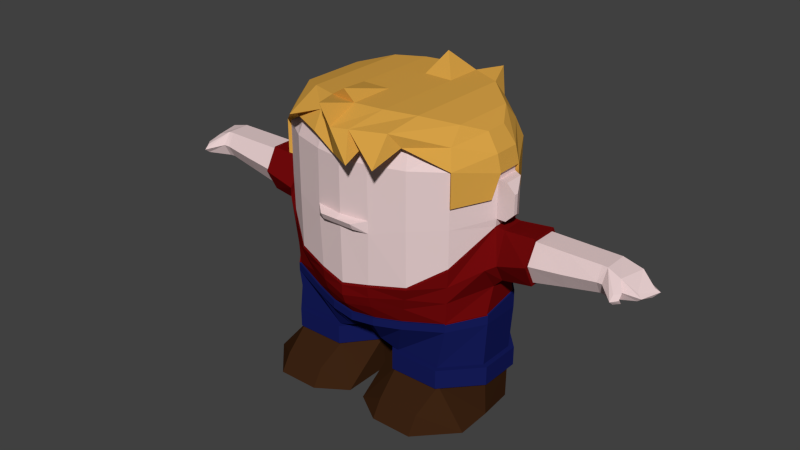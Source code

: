 # Source: dude3.blend  (saved by Blender 2.76.0; exported with 4.5.12 LTS)
import bpy
from mathutils import Matrix  # noqa: F401  (used for matrix-valued properties, if any)

bpy.ops.wm.read_factory_settings(use_empty=True)
scene = bpy.context.scene
scene.name = 'Scene'

# ---- collections
col_collection_1 = bpy.data.collections.new('Collection 1'); scene.collection.children.link(col_collection_1)

# ---- materials (node trees are filled in below, after node groups)
mat_hair = bpy.data.materials.new('Hair')
mat_hair.alpha_threshold = 0.0
mat_hair.use_transparent_shadow = False
mat_hair.diffuse_color = (0.686, 0.361, 0.06163, 1.0)
mat_hair.roughness = 0.5
mat_hair.specular_intensity = 0.0
mat_skin = bpy.data.materials.new('Skin')
mat_skin.alpha_threshold = 0.0
mat_skin.use_transparent_shadow = False
mat_skin.diffuse_color = (0.8, 0.6203, 0.6203, 1.0)
mat_skin.roughness = 0.5
mat_skin.specular_intensity = 0.0
mat_shirt = bpy.data.materials.new('Shirt')
mat_shirt.alpha_threshold = 0.0
mat_shirt.use_transparent_shadow = False
mat_shirt.diffuse_color = (0.1626, 0.003176, 0.003639, 1.0)
mat_shirt.roughness = 0.5
mat_shirt.specular_intensity = 0.0
mat_shoes = bpy.data.materials.new('Shoes')
mat_shoes.alpha_threshold = 0.0
mat_shoes.use_transparent_shadow = False
mat_shoes.diffuse_color = (0.04445, 0.01685, 0.006352, 1.0)
mat_shoes.roughness = 0.5
mat_shoes.specular_intensity = 0.4964
mat_pants = bpy.data.materials.new('Pants')
mat_pants.alpha_threshold = 0.0
mat_pants.use_transparent_shadow = False
mat_pants.diffuse_color = (0.008296, 0.01231, 0.1065, 1.0)
mat_pants.roughness = 0.5

# ---- material node trees

# ---- world
world_world = bpy.data.worlds.new('World'); scene.world = world_world
world_world.color = (0.05088, 0.05088, 0.05088)
world_world.use_sun_shadow = False
world_world.sun_shadow_jitter_overblur = 0.0
world_world.cycles.sampling_method = 'MANUAL'
world_world.cycles.sample_map_resolution = 256

# ---- meshes
me_cube_002 = bpy.data.meshes.new('Cube.002')
me_cube_002.from_pydata([(0.603, 0.7601, 0.5769), (0.8973, 0.4938, 0.5769), (0.8973, -0.4938, 0.5769), (0.5634, -0.7004, 0.7696), (1.109, -0.1225, 0.508), (1.109, 0.1235, 0.5094), (0.3015, 0.8753, 0.5769), (0.2735, -0.8042, 0.6957), (0.8413, 0.4465, 0.7477), (0.8221, 0.3294, 0.8672), (0.5578, 0.5503, 0.9698), (0.5664, 0.6711, 0.8121), (0.5605, -0.614, 0.8135), (0.5521, -0.487, 0.9698), (0.8196, -0.291, 0.8691), (0.8371, -0.4213, 0.7528), (1.073, -0.1241, 0.6424), (0.9582, -0.09661, 0.776), (0.9566, 0.1133, 0.7776), (1.071, 0.1235, 0.643), (0.2832, 0.7768, 0.8122), (0.2789, 0.6538, 0.9698), (0.2754, -0.7104, 0.8133), (0.276, -0.5818, 0.9698), (0.3093, 0.9039, 0.5893), (0.2905, 0.8039, 0.8282), (1.14, 0.1311, 0.5196), (0.9212, 0.5123, 0.5884), (0.8652, 0.4629, 0.7626), (1.1, 0.1296, 0.6807), (0.2834, 0.6701, 1.001), (0.2799, -0.5977, 1.001), (0.9798, 0.1173, 0.8401), (0.8426, 0.3379, 0.9159), (0.8391, -0.2996, 0.9175), (0.9811, -0.1005, 0.8389), (0.0, -0.9023, 0.6354), (0.269, -0.8434, 0.7468), (0.1783, -0.9137, 0.8989), (0.6188, 0.7857, 0.5893), (0.5819, 0.6951, 0.8281), (0.5772, -0.7268, 0.7824), (0.92, -0.5133, 0.5897), (0.8597, -0.4386, 0.7689), (0.516, -0.8227, 0.9187), (1.14, -0.1302, 0.5187), (1.101, -0.1302, 0.6806), (0.5701, 0.5639, 0.9871), (0.5633, -0.5003, 0.9872), (0.8973, -0.4938, 0.2504), (1.075, -0.1824, 0.2772), (0.92, -0.5133, 0.2633), (1.104, -0.1919, 0.2882), (0.603, 0.7601, 0.1408), (0.8973, 0.4938, 0.1408), (1.069, 0.1945, 0.1408), (0.3015, 0.8753, 0.1408), (0.3093, 0.9039, 0.1408), (1.098, 0.2042, 0.1408), (0.9212, 0.5123, 0.1408), (0.6188, 0.7857, 0.1408), (-0.603, 0.7601, 0.5769), (-0.8973, 0.4938, 0.5769), (-0.8973, -0.4938, 0.5769), (-0.5634, -0.7004, 0.7696), (0.0, 0.9267, 0.5769), (0.0, -0.8441, 0.5769), (-1.109, -0.1225, 0.508), (-1.109, 0.1235, 0.5094), (-0.3015, 0.8753, 0.5769), (-0.2735, -0.8042, 0.6957), (-0.8413, 0.4465, 0.7477), (-0.8221, 0.3294, 0.8672), (-0.5578, 0.5503, 0.9698), (-0.5664, 0.6711, 0.8121), (-0.5605, -0.614, 0.8135), (-0.5521, -0.487, 0.9698), (-0.8196, -0.291, 0.8691), (-0.8371, -0.4213, 0.7528), (0.0, 0.7028, 0.9698), (0.0, 0.8263, 0.8121), (0.0, -0.7499, 0.8133), (0.0, -0.6212, 0.9698), (-1.073, -0.1241, 0.6424), (-0.9582, -0.09661, 0.776), (-0.9566, 0.1133, 0.7776), (-1.071, 0.1235, 0.643), (-0.2832, 0.7768, 0.8122), (-0.2789, 0.6538, 0.9698), (-0.2754, -0.7104, 0.8133), (-0.276, -0.5818, 0.9698), (-0.3093, 0.9039, 0.5893), (0.0, 0.9558, 0.5893), (0.0, 0.8537, 0.8284), (-0.2905, 0.8039, 0.8282), (-1.14, 0.1311, 0.5196), (-0.9212, 0.5123, 0.5884), (-0.8652, 0.4629, 0.7626), (-1.1, 0.1296, 0.6807), (-0.2834, 0.6701, 1.001), (0.0, 0.7183, 1.002), (0.0, -0.6363, 1.002), (-0.2799, -0.5977, 1.001), (-0.9798, 0.1173, 0.8401), (-0.8426, 0.3379, 0.9159), (-0.8391, -0.2996, 0.9175), (-0.9811, -0.1005, 0.8389), (0.2693, -1.054, 0.6538), (-0.269, -0.8434, 0.7468), (-0.2818, -0.7378, 0.9078), (0.005827, -0.9471, 0.8844), (-0.6188, 0.7857, 0.5893), (-0.5819, 0.6951, 0.8281), (-0.5772, -0.7268, 0.7824), (-0.92, -0.5133, 0.5897), (-0.8597, -0.4386, 0.7689), (-0.5647, -0.8329, 0.8177), (-1.14, -0.1302, 0.5187), (-1.101, -0.1302, 0.6806), (-0.5701, 0.5639, 0.9871), (-0.5633, -0.5003, 0.9872), (-0.8973, -0.4938, 0.2504), (-1.075, -0.1824, 0.2772), (-0.92, -0.5133, 0.2633), (-1.104, -0.1919, 0.2882), (-0.603, 0.7601, 0.1408), (-0.8973, 0.4938, 0.1408), (0.0, 0.9267, 0.1408), (-1.069, 0.1945, 0.1408), (-0.3015, 0.8753, 0.1408), (-0.3093, 0.9039, 0.1408), (0.0, 0.9558, 0.1408), (-1.098, 0.2042, 0.1408), (-0.9212, 0.5123, 0.1408), (-0.6188, 0.7857, 0.1408), (0.5281, -1.028, 0.6703), (0.4836, 0.8037, 1.049), (-0.2824, 0.3023, 1.001), (0.2824, 0.3026, 1.001), (0.5683, 0.2862, 0.9872), (-0.5683, 0.2861, 0.9872), (-0.8418, 0.2048, 0.9162), (0.8418, 0.2048, 0.9162), (0.0, 0.3031, 1.002), (0.06136, 0.5513, 1.166), (0.0, -0.198, 1.002), (-0.281, -0.1978, 1.001), (0.281, -0.1978, 1.001), (0.5653, -0.1893, 0.9872), (-0.5653, -0.1893, 0.9872), (0.8399, -0.1473, 0.9171), (-0.8399, -0.1473, 0.9171), (-0.1102, -0.6397, 1.103), (-0.08332, -0.9693, 1.079)], [], [(6, 20, 80, 65), (5, 19, 8, 1), (21, 23, 82, 79), (18, 17, 14, 9), (66, 81, 22, 7), (1, 8, 11, 0), (3, 12, 15, 2), (2, 15, 16, 4), (0, 11, 20, 6), (4, 16, 19, 5), (7, 22, 12, 3), (10, 13, 23, 21), (8, 9, 10, 11), (12, 13, 14, 15), (20, 21, 79, 80), (22, 23, 13, 12), (16, 17, 18, 19), (19, 18, 9, 8), (15, 14, 17, 16), (81, 82, 23, 22), (11, 10, 21, 20), (9, 14, 13, 10), (24, 92, 93, 25), (26, 27, 28, 29), (147, 145, 101, 31), (34, 35, 150), (44, 38, 135), (27, 39, 40, 28), (41, 42, 43, 44), (42, 45, 46, 43), (39, 24, 25, 40), (45, 26, 29, 46), (148, 147, 31, 48), (28, 40, 47, 33), (44, 43, 34, 48), (25, 93, 100, 30), (38, 44, 48, 31), (46, 29, 32, 35), (29, 28, 33, 32), (43, 46, 35, 34), (110, 38, 31, 101), (150, 148, 48, 34), (53, 56, 57, 60), (2, 4, 50, 49), (7, 3, 41, 37), (4, 5, 26, 45), (39, 27, 59, 60), (42, 2, 49, 51), (3, 2, 42, 41), (24, 39, 60, 57), (45, 42, 51, 52), (66, 7, 37, 36), (4, 45, 52, 50), (26, 5, 55, 58), (49, 50, 52, 51), (54, 53, 60, 59), (55, 54, 59, 58), (56, 127, 131, 57), (27, 26, 58, 59), (92, 24, 57, 131), (0, 6, 56, 53), (5, 1, 54, 55), (6, 65, 127, 56), (1, 0, 53, 54), (69, 65, 80, 87), (68, 62, 71, 86), (88, 79, 82, 90), (85, 72, 77, 84), (66, 70, 89, 81), (62, 61, 74, 71), (64, 63, 78, 75), (63, 67, 83, 78), (61, 69, 87, 74), (67, 68, 86, 83), (70, 64, 75, 89), (73, 88, 90, 76), (71, 74, 73, 72), (75, 78, 77, 76), (87, 80, 79, 88), (89, 75, 76, 90), (83, 86, 85, 84), (86, 71, 72, 85), (78, 83, 84, 77), (81, 89, 90, 82), (74, 87, 88, 73), (72, 73, 76, 77), (91, 94, 93, 92), (95, 98, 97, 96), (106, 105, 151), (96, 97, 112, 111), (113, 116, 115, 114), (114, 115, 118, 117), (111, 112, 94, 91), (117, 118, 98, 95), (108, 109, 116, 113), (149, 120, 102, 146), (97, 104, 119, 112), (116, 120, 105, 115), (94, 99, 100, 93), (109, 102, 120, 116), (118, 106, 103, 98), (98, 103, 104, 97), (115, 105, 106, 118), (112, 119, 99, 94), (151, 105, 120, 149), (125, 134, 130, 129), (63, 121, 122, 67), (70, 108, 113, 64), (67, 117, 95, 68), (111, 134, 133, 96), (114, 123, 121, 63), (64, 113, 114, 63), (91, 130, 134, 111), (117, 124, 123, 114), (67, 122, 124, 117), (95, 132, 128, 68), (121, 123, 124, 122), (65, 127, 131, 92), (126, 133, 134, 125), (128, 132, 133, 126), (129, 130, 131, 127), (96, 133, 132, 95), (92, 131, 130, 91), (61, 125, 129, 69), (68, 128, 126, 62), (69, 129, 127, 65), (62, 126, 125, 61), (36, 110, 109, 108), (66, 36, 108, 70), (110, 36, 107), (38, 110, 107), (37, 38, 107), (36, 37, 107), (38, 37, 135), (41, 44, 135), (37, 41, 135), (25, 30, 136), (47, 40, 136), (30, 47, 136), (40, 25, 136), (104, 141, 140, 119), (32, 33, 142), (47, 30, 138, 139), (104, 103, 141), (119, 140, 137, 99), (99, 137, 143, 100), (33, 47, 139, 142), (143, 138, 144), (100, 143, 144), (138, 30, 144), (30, 100, 144), (142, 139, 148, 150), (141, 151, 149, 140), (140, 149, 146, 137), (103, 106, 151, 141), (139, 138, 147, 148), (35, 32, 142, 150), (138, 143, 145, 147), (137, 146, 145, 143), (145, 146, 152), (102, 109, 153), (146, 102, 152), (102, 101, 152), (101, 145, 152), (109, 110, 153), (101, 102, 153), (110, 101, 153)])
me_cube_002.materials.append(mat_hair)
me_cube_002.use_remesh_preserve_volume = False
me_cube_002.use_remesh_preserve_attributes = False
me_cube_002.use_mirror_vertex_groups = False
me_cube_002.update()
me_cube = bpy.data.meshes.new('Cube')
me_cube.from_pydata([(0.515, 0.7206, -0.7409), (0.4892, -0.6067, -0.9322), (0.8667, -0.4803, -0.8737), (0.8532, 0.4938, -0.7409), (0.0, 0.882, -0.7409), (0.0, -0.7073, -0.972), (0.603, 0.7601, 0.01499), (0.8973, 0.4938, 0.01499), (0.8973, -0.4938, -0.3327), (0.603, -0.7004, -0.5359), (0.0, 0.9267, 0.01499), (0.0, -0.8441, -0.6385), (0.3528, 0.503, -1.343), (0.3528, -0.503, -1.343), (0.8025, -0.503, -1.343), (0.8025, 0.503, -1.343), (0.0, 0.5883, -1.191), (0.0, -0.5237, -1.191), (0.08257, -0.2007, -1.531), (0.1126, 0.2007, -1.531), (1.114, -0.1932, -1.531), (1.084, 0.1932, -1.531), (0.7843, -0.7738, -1.72), (0.3713, -0.7738, -1.72), (0.7843, -0.8764, -1.888), (0.3713, -0.8764, -1.888), (0.07989, -0.6863, -1.886), (1.122, -0.5275, -1.886), (1.103, 0.1926, -0.7409), (1.103, -0.1926, -0.818), (1.109, -0.118, 0.01499), (1.109, 0.1233, 0.01499), (1.088, 0.1932, -1.343), (1.088, -0.1932, -1.343), (0.7972, 0.503, -1.531), (0.8234, -0.503, -1.531), (1.114, -0.1674, -1.885), (1.084, 0.187, -1.885), (0.1126, 0.187, -1.885), (0.08257, -0.1674, -1.885), (0.7972, 0.4854, -1.887), (0.3493, 0.4854, -1.887), (0.1025, 0.2007, -1.343), (0.1025, -0.2007, -1.343), (0.0, 0.2007, -1.281), (0.0, -0.2007, -1.281), (0.3322, -0.503, -1.531), (0.3493, 0.503, -1.531), (0.8237, 0.5524, -1.343), (0.3298, 0.5524, -1.343), (0.3298, -0.5524, -1.343), (0.8237, -0.5524, -1.343), (0.8237, -0.5524, -1.531), (1.137, -0.2122, -1.531), (1.137, -0.2122, -1.343), (0.05501, 0.2204, -1.531), (0.05501, 0.2204, -1.343), (0.8237, 0.5524, -1.531), (1.137, 0.2122, -1.343), (0.05501, -0.2204, -1.531), (0.3298, 0.5524, -1.531), (0.05501, -0.2204, -1.343), (0.3298, -0.5524, -1.531), (1.137, 0.2122, -1.531), (0.0, -0.8063, -0.8409), (0.0, 0.9197, -0.5437), (0.5339, -0.6435, -0.7764), (0.5727, 0.7592, -0.5437), (0.8787, -0.4856, -0.661), (0.8787, 0.4938, -0.5437), (1.114, -0.1246, -0.5569), (1.114, 0.119, -0.5437), (2.128, 0.1233, 0.005556), (2.368, 0.1233, -0.04356), (2.128, 0.119, -0.2419), (2.18, -0.1246, -0.2419), (1.817, 0.1233, 0.005556), (1.817, 0.119, -0.3053), (1.817, -0.1246, -0.3053), (1.817, -0.118, 0.005556), (1.507, -0.1246, -0.3762), (1.507, 0.119, -0.3762), (1.507, -0.118, 0.005556), (1.507, 0.1233, 0.005556), (1.199, 0.119, -0.4698), (1.199, -0.1246, -0.4698), (1.194, 0.1233, 0.005556), (1.194, -0.118, 0.005556), (2.501, 0.08295, -0.1509), (2.506, 0.04847, -0.2189), (2.308, -0.1246, -0.2339), (2.128, -0.1107, 0.005556), (2.128, -0.1173, -0.2419), (2.439, -0.07767, -0.1509), (2.444, -0.07767, -0.2189), (2.329, -0.2727, -0.1164), (2.33, -0.2715, -0.2046), (2.374, -0.221, -0.1164), (2.374, -0.2202, -0.2046), (2.18, 0.1233, 0.005556), (2.18, -0.115, 0.005556), (2.18, 0.1127, -0.2419), (2.308, -0.1276, -0.0448), (2.368, 0.103, -0.2373), (0.5685, -0.672, -0.6561), (0.888, -0.4897, -0.4968), (1.139, 0.2984, -0.2317), (0.0, -0.8438, -0.7397), (0.0, 0.9249, -0.2317), (0.5985, 0.7633, -0.2317), (0.8959, 0.4938, -0.2317), (1.139, -0.3069, -0.3205), (2.128, 0.1926, -0.1165), (2.128, -0.1838, -0.1188), (1.817, -0.2049, -0.1547), (1.817, 0.2049, -0.154), (1.507, -0.2241, -0.184), (1.507, 0.2241, -0.1848), (1.21, -0.2373, -0.2823), (1.196, 0.2673, -0.2243), (2.543, 0.1071, -0.1849), (2.481, -0.08756, -0.1849), (2.18, -0.1908, -0.1141), (2.329, -0.3233, -0.1605), (2.374, -0.2608, -0.1605), (2.18, 0.185, -0.1261), (2.368, 0.1726, -0.1404), (2.308, -0.1704, -0.1394), (0.603, 0.7601, 0.5769), (0.8973, 0.4938, 0.5769), (0.8973, -0.4938, 0.5769), (0.603, -0.7004, 0.5769), (0.0, 0.9267, 0.5769), (0.0, -0.8441, 0.5769), (1.109, -0.1225, 0.508), (1.109, 0.1235, 0.5094), (0.8973, 0.4938, 0.4493), (0.603, 0.7601, 0.4493), (0.0, 0.9267, 0.4493), (0.603, -0.7004, 0.4532), (0.8973, -0.4938, 0.4532), (0.0, -0.8441, 0.4532), (1.109, 0.1233, 0.4493), (1.109, 0.1233, 0.0876), (1.109, -0.118, 0.08723), (1.109, -0.118, 0.4443), (1.28, -0.07811, 0.1714), (1.197, 0.07789, 0.08758), (1.197, 0.07789, 0.4443), (1.28, -0.07811, 0.3605), (1.197, -0.118, 0.08758), (1.28, -0.118, 0.1714), (1.28, -0.118, 0.3605), (1.197, -0.118, 0.4443), (0.8937, -0.488, -0.3127), (0.6027, -0.6922, -0.5136), (0.2639, -0.7949, -0.5644), (0.0, 0.9165, 0.01499), (0.6027, 0.7518, 0.01499), (1.103, -0.1164, 0.01499), (1.103, 0.1222, 0.01499), (0.8937, 0.4885, 0.01499), (0.3046, 0.8656, 0.01499), (0.603, -0.7004, 0.02228), (0.1663, -0.9062, 0.03575), (0.8973, -0.4938, 0.05188), (0.8973, 0.4938, 0.09366), (0.603, 0.7601, 0.09366), (0.0, 0.9267, 0.09366), (0.3015, 0.8753, 0.5769), (0.2735, -0.8042, 0.5769), (0.3015, 0.8753, 0.4493), (0.2735, -0.8042, 0.4532), (0.3015, 0.8753, 0.09366), (0.0, -0.9062, 0.03575), (0.2446, -0.6844, -0.9521), (0.2575, 0.8315, -0.7409), (0.3015, 0.8753, 0.01499), (0.2603, -0.8042, -0.5872), (0.1764, -0.5351, -1.267), (0.1764, 0.5658, -1.267), (0.05127, 0.2072, -1.312), (0.05127, -0.2101, -1.312), (0.2863, 0.8711, -0.5437), (0.2543, -0.755, -0.8086), (0.262, -0.7892, -0.6979), (0.2993, 0.876, -0.2317), (0.0, -0.8441, -0.05888), (1.678e-11, -0.8441, 0.06191), (0.2796, -0.8042, 0.06191), (0.2796, -0.8042, -0.05888), (7.639e-18, -0.8758, -0.02448), (0.1663, -0.8758, -0.02448), (0.8413, 0.4465, 0.7477), (0.8221, 0.3294, 0.8672), (0.5578, 0.5503, 0.9698), (0.5664, 0.6711, 0.8121), (0.5605, -0.614, 0.8135), (0.5521, -0.487, 0.9698), (0.8196, -0.291, 0.8691), (0.8371, -0.4213, 0.7528), (0.0, 0.7028, 0.9698), (0.0, 0.8263, 0.8121), (0.0, -0.7499, 0.8133), (-9.313e-10, -0.6212, 0.9698), (1.073, -0.1241, 0.6424), (0.9582, -0.09661, 0.776), (0.9566, 0.1133, 0.7776), (1.071, 0.1235, 0.643), (0.2832, 0.7768, 0.8122), (0.2789, 0.6538, 0.9698), (0.2754, -0.7104, 0.8133), (0.276, -0.5818, 0.9698), (1.507, -0.1369, 0.03607), (1.507, 0.1431, 0.03607), (1.507, 0.1381, -0.4069), (1.507, -0.1445, -0.4069), (1.507, -0.2599, -0.1838), (1.507, 0.26, -0.1848), (0.0, -0.8344, -0.6151), (0.0, 0.9058, -0.7409), (0.0, -0.7287, -0.9737), (0.4876, -0.6252, -0.9328), (0.5142, 0.7397, -0.7409), (0.862, 0.5065, -0.7409), (0.8759, -0.4952, -0.8727), (1.119, -0.1994, -0.818), (1.119, 0.1968, -0.7409), (0.2361, -0.7051, -0.9532), (0.2494, 0.8538, -0.7409), (0.0, 0.9058, -0.9083), (0.5142, 0.7397, -0.9083), (0.862, 0.5065, -0.9083), (1.119, -0.1994, -0.9083), (0.2361, -0.7051, -1.031), (0.2494, 0.8538, -0.9083), (0.0, -0.7287, -1.052), (0.4876, -0.6252, -1.011), (0.8759, -0.4952, -0.9508), (1.119, 0.1968, -0.9083)], [], [(184, 175, 1, 66), (105, 8, 9, 104), (234, 236, 17, 179), (70, 29, 28, 71), (186, 177, 6, 109), (71, 28, 3, 69), (14, 13, 50, 51), (235, 231, 12, 180), (231, 232, 15, 12), (238, 237, 13, 14), (232, 239, 32, 15), (22, 23, 25, 24), (43, 42, 56, 61), (32, 33, 54, 58), (42, 12, 49, 56), (12, 15, 48, 49), (13, 43, 61, 50), (27, 26, 39, 36), (24, 25, 26, 27), (233, 238, 14, 33), (20, 21, 63, 53), (233, 33, 32, 239), (105, 111, 30, 8), (38, 37, 36, 39), (37, 38, 41, 40), (181, 180, 12, 42), (47, 19, 55, 60), (181, 42, 43, 182), (179, 182, 43, 13), (56, 49, 60, 55), (58, 54, 53, 63), (61, 56, 55, 59), (51, 50, 62, 52), (49, 48, 57, 60), (50, 61, 59, 62), (54, 51, 52, 53), (48, 58, 63, 57), (18, 46, 62, 59), (19, 18, 59, 55), (34, 47, 60, 57), (33, 14, 51, 54), (35, 20, 53, 52), (46, 35, 52, 62), (15, 32, 58, 48), (21, 34, 57, 63), (22, 35, 46, 23), (22, 24, 27, 35), (36, 20, 35, 27), (36, 37, 21, 20), (40, 34, 21, 37), (23, 46, 26, 25), (26, 46, 18, 39), (19, 38, 39, 18), (41, 38, 19, 47), (41, 47, 34, 40), (109, 6, 7, 110), (0, 67, 69, 3), (2, 29, 70, 68), (106, 71, 69, 110), (176, 183, 67, 0), (115, 76, 72, 112), (2, 68, 66, 1), (185, 184, 66, 104), (102, 100, 95, 97), (78, 77, 74, 92), (76, 79, 91, 72), (114, 78, 92, 113), (218, 214, 83, 117), (116, 80, 78, 114), (83, 82, 79, 76), (80, 81, 77, 78), (121, 94, 89, 120), (217, 216, 80, 116), (214, 213, 82, 83), (216, 215, 81, 80), (111, 70, 85, 118), (31, 30, 87, 86), (70, 71, 84, 85), (106, 31, 86, 119), (117, 83, 76, 115), (73, 102, 93, 88), (72, 91, 100, 99), (126, 73, 88, 120), (99, 100, 102, 73), (103, 90, 75, 101), (74, 101, 75, 92), (127, 90, 94, 121), (123, 96, 98, 124), (113, 122, 100, 91), (75, 90, 98, 96), (125, 99, 73, 126), (112, 72, 99, 125), (122, 75, 96, 123), (127, 102, 97, 124), (94, 90, 103, 89), (90, 127, 124, 98), (100, 122, 123, 95), (74, 112, 125, 101), (101, 125, 126, 103), (92, 75, 122, 113), (95, 123, 124, 97), (102, 127, 121, 93), (103, 126, 120, 89), (81, 117, 115, 77), (71, 106, 119, 84), (30, 111, 118, 87), (213, 217, 116, 82), (93, 121, 120, 88), (82, 116, 114, 79), (215, 218, 117, 81), (79, 114, 113, 91), (178, 185, 104, 9), (77, 115, 112, 74), (31, 106, 110, 7), (67, 109, 110, 69), (68, 70, 111, 105), (183, 186, 109, 67), (68, 105, 104, 66), (160, 161, 166, 143), (139, 140, 130, 131), (140, 145, 134, 130), (172, 139, 131, 170), (154, 165, 163, 155), (171, 138, 132, 169), (169, 132, 202, 209), (136, 137, 128, 129), (135, 129, 193, 208), (210, 201, 204, 212), (207, 194, 199, 206), (133, 170, 211, 203), (129, 128, 196, 193), (131, 130, 200, 197), (130, 134, 205, 200), (128, 169, 209, 196), (141, 172, 170, 133), (161, 158, 167, 166), (142, 136, 129, 135), (145, 142, 135, 134), (142, 145, 153, 148), (159, 144, 165, 154), (149, 152, 151, 146), (137, 171, 169, 128), (144, 143, 147, 150), (145, 144, 150, 153), (148, 153, 152, 149), (150, 147, 146, 151), (147, 148, 149, 146), (143, 142, 148, 147), (153, 150, 151, 152), (64, 5, 175, 184), (164, 174, 191, 192), (162, 157, 168, 173), (134, 135, 208, 205), (170, 131, 197, 211), (143, 166, 136, 142), (156, 190, 187, 219), (167, 173, 171, 137), (195, 210, 212, 198), (190, 163, 189), (139, 163, 165, 140), (144, 145, 140, 165), (167, 137, 136, 166), (173, 168, 138, 171), (159, 160, 143, 144), (237, 234, 179, 13), (108, 10, 177, 186), (230, 235, 180, 16), (44, 16, 180, 181), (44, 181, 182, 45), (17, 45, 182, 179), (4, 65, 183, 176), (107, 64, 184, 185), (11, 107, 185, 178), (65, 108, 186, 183), (155, 163, 190, 156), (158, 162, 173, 167), (163, 139, 172, 189), (187, 190, 192, 191), (141, 188, 189, 172), (189, 188, 174, 164), (190, 189, 164, 192), (193, 196, 195, 194), (197, 200, 199, 198), (209, 202, 201, 210), (211, 197, 198, 212), (205, 208, 207, 206), (208, 193, 194, 207), (200, 205, 206, 199), (203, 211, 212, 204), (196, 209, 210, 195), (194, 195, 198, 199), (119, 86, 214, 218), (118, 85, 216, 217), (86, 87, 213, 214), (85, 84, 215, 216), (87, 118, 217, 213), (84, 119, 218, 215), (31, 7, 161, 160), (8, 154, 155, 9), (7, 6, 158, 161), (30, 159, 154, 8), (177, 10, 157, 162), (178, 156, 219, 11), (30, 31, 160, 159), (9, 155, 156, 178), (6, 177, 162, 158), (175, 5, 221, 228), (176, 0, 223, 229), (0, 3, 224, 223), (2, 1, 222, 225), (3, 28, 227, 224), (29, 2, 225, 226), (29, 226, 227, 28), (1, 175, 228, 222), (4, 176, 229, 220), (228, 221, 236, 234), (229, 223, 231, 235), (223, 224, 232, 231), (225, 222, 237, 238), (224, 227, 239, 232), (226, 225, 238, 233), (226, 233, 239, 227), (222, 228, 234, 237), (220, 229, 235, 230)])
me_cube.polygons.foreach_set('material_index', [1, 1, 3, 1, 1, 1, 3, 3, 3, 3, 3, 2, 3, 3, 3, 3, 3, 2, 2, 3, 3, 3, 1, 2, 2, 3, 3, 3, 3, 3, 3, 3, 3, 3, 3, 3, 3, 3, 3, 3, 3, 3, 3, 3, 3, 2, 2, 2, 2, 2, 2, 2, 2, 2, 2, 1, 1, 1, 1, 1, 0, 1, 1, 0, 0, 0, 0, 1, 0, 0, 0, 0, 1, 1, 1, 1, 1, 1, 1, 0, 0, 0, 0, 0, 0, 0, 0, 0, 0, 0, 0, 0, 0, 0, 0, 0, 0, 0, 0, 0, 0, 0, 0, 0, 1, 1, 1, 0, 0, 1, 0, 1, 0, 1, 1, 1, 1, 1, 0, 0, 0, 0, 0, 0, 0, 0, 0, 0, 0, 0, 0, 0, 0, 0, 0, 0, 0, 0, 0, 0, 0, 0, 0, 0, 0, 0, 0, 0, 0, 1, 0, 0, 0, 0, 0, 0, 0, 0, 0, 0, 0, 0, 0, 0, 3, 1, 3, 3, 3, 3, 1, 1, 1, 1, 0, 0, 0, 0, 0, 0, 0, 0, 0, 0, 0, 0, 0, 0, 0, 0, 0, 1, 1, 1, 1, 1, 1, 1, 1, 1, 1, 1, 1, 1, 1, 1, 3, 3, 3, 3, 3, 1, 3, 3, 3, 3, 3, 3, 3, 3, 3, 3, 3, 3])
me_cube.materials.append(mat_skin)
me_cube.materials.append(mat_shirt)
me_cube.materials.append(mat_shoes)
me_cube.materials.append(mat_pants)
me_cube.use_remesh_preserve_volume = False
me_cube.use_remesh_preserve_attributes = False
me_cube.use_mirror_vertex_groups = False
me_cube.update()
arm_armature = bpy.data.armatures.new('Armature')  # bones are not reproduced

# ---- objects
ob_metarig = bpy.data.objects.new('metarig', arm_armature)
ob_hair = bpy.data.objects.new('Hair', me_cube_002)
ob_body = bpy.data.objects.new('Body', me_cube)

# ---- transforms, parenting, visibility, modifiers, constraints
ob_metarig.location = (0.0, 0.0, 0.0)
ob_metarig.scale = (0.3535, 0.3535, 0.3535)
ob_metarig.lineart.crease_threshold = 0.0
ob_hair.location = (0.0, 0.0, 0.6251)
ob_hair.scale = (0.3313, 0.3313, 0.3313)
ob_hair.lineart.crease_threshold = 0.0
ob_body.location = (0.0, 0.0, 0.6251)
ob_body.scale = (0.3313, 0.3313, 0.3313)
ob_body.lineart.crease_threshold = 0.0
_m = ob_body.modifiers.new('Mirror', 'MIRROR')

# ---- collection membership
col_collection_1.objects.link(ob_metarig)
col_collection_1.objects.link(ob_hair)
col_collection_1.objects.link(ob_body)

# ---- scene / render settings (as saved in the file)
scene.frame_start = 1; scene.frame_end = 250; scene.frame_set(1)
scene.render.engine = 'BLENDER_EEVEE_NEXT'
scene.render.resolution_percentage = 50
scene.render.fps = 30
scene.render.dither_intensity = 0.0
scene.cycles.use_denoising = False
scene.cycles.samples = 10
scene.cycles.sampling_pattern = 'TABULATED_SOBOL'
scene.cycles.light_sampling_threshold = 0.0
scene.cycles.use_adaptive_sampling = False
scene.cycles.use_light_tree = False
scene.cycles.blur_glossy = 0.0
scene.cycles.pixel_filter_type = 'GAUSSIAN'
scene.cycles.sample_clamp_indirect = 0.0
scene.view_settings.view_transform = 'Standard'
bpy.context.view_layer.update()

# ---- added for rendering (the .blend has no active camera and no usable light): camera, sun
cam_auto = bpy.data.cameras.new('AutoCamera')
cam_auto.lens = 50.0
cam_auto.sensor_width = 36.0
cam_auto.clip_end = 1000.0
ob_auto_camera = bpy.data.objects.new('AutoCamera', cam_auto)
scene.collection.objects.link(ob_auto_camera)
ob_auto_camera.location = (1.91998, -2.3202, 2.04137)
ob_auto_camera.rotation_euler = (1.09748, -7.21219e-08, 0.694738)
scene.camera = ob_auto_camera
light_auto_sun = bpy.data.lights.new('AutoSun', 'SUN')
light_auto_sun.energy = 3.0
light_auto_sun.angle = 0.0523599
ob_auto_sun = bpy.data.objects.new('AutoSun', light_auto_sun)
scene.collection.objects.link(ob_auto_sun)
ob_auto_sun.rotation_euler = (0.872665, 0.174533, 0.523599)
bpy.context.view_layer.update()
